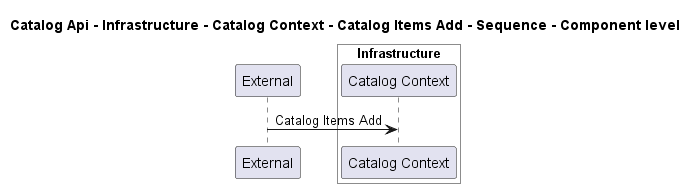

The diagram above was rendered by PlantUML. Its source (embedded in the PNG):
@startuml
!pragma layout smetana

title Catalog Api - Infrastructure - Catalog Context - Catalog Items Add - Sequence - Component level

participant "External" as C4InterFlow.SoftwareSystems.ExternalSystem

box "Catalog Api" #White
    
box "Infrastructure" #White
    participant "Catalog Context" as dotnet.eShop.Architecture.SoftwareSystems.CatalogApi.Containers.Infrastructure.Components.CatalogContext
end box

end box


C4InterFlow.SoftwareSystems.ExternalSystem -> dotnet.eShop.Architecture.SoftwareSystems.CatalogApi.Containers.Infrastructure.Components.CatalogContext : Catalog Items Add


@enduml